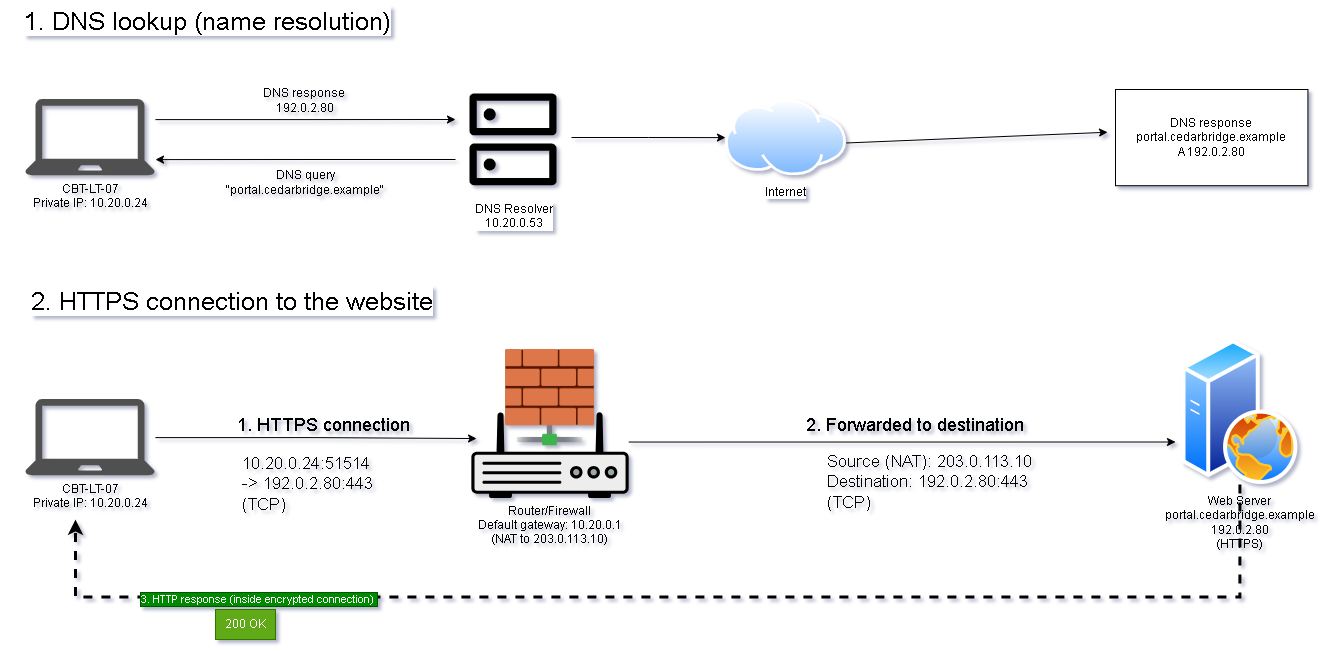

The diagram above was exported from draw.io. Its source (the exported page's mxGraphModel, read from the mxfile embedded in the PNG):
<mxGraphModel dx="1911" dy="1004" grid="1" gridSize="10" guides="1" tooltips="1" connect="1" arrows="1" fold="1" page="1" pageScale="1" pageWidth="850" pageHeight="1100" math="0" shadow="0">
  <root>
    <mxCell id="0" />
    <mxCell id="1" parent="0" />
    <mxCell id="vr0ZIKBydo57GdK5xi4X-10" edge="1" parent="1" style="edgeStyle=orthogonalEdgeStyle;rounded=0;orthogonalLoop=1;jettySize=auto;html=1;">
      <mxGeometry relative="1" as="geometry">
        <mxPoint x="340" y="280.1" as="sourcePoint" />
        <mxPoint x="640" y="280" as="targetPoint" />
      </mxGeometry>
    </mxCell>
    <mxCell id="vr0ZIKBydo57GdK5xi4X-1" parent="1" style="sketch=0;pointerEvents=1;shadow=0;dashed=0;html=1;strokeColor=none;fillColor=#505050;labelPosition=center;verticalLabelPosition=bottom;verticalAlign=top;outlineConnect=0;align=center;shape=mxgraph.office.devices.laptop;" value="CBT-LT-07&lt;div&gt;Private IP: 10.20.0.24&lt;/div&gt;" vertex="1">
      <mxGeometry height="76.21" width="130" x="210" y="260" as="geometry" />
    </mxCell>
    <mxCell id="vr0ZIKBydo57GdK5xi4X-11" edge="1" parent="1" style="edgeStyle=orthogonalEdgeStyle;rounded=0;orthogonalLoop=1;jettySize=auto;html=1;">
      <mxGeometry relative="1" as="geometry">
        <mxPoint x="640" y="320" as="sourcePoint" />
        <mxPoint x="340" y="320.1" as="targetPoint" />
      </mxGeometry>
    </mxCell>
    <mxCell id="vr0ZIKBydo57GdK5xi4X-12" edge="1" parent="1" source="vr0ZIKBydo57GdK5xi4X-2" style="edgeStyle=orthogonalEdgeStyle;rounded=0;orthogonalLoop=1;jettySize=auto;html=1;entryX=0;entryY=0.5;entryDx=0;entryDy=0;" target="vr0ZIKBydo57GdK5xi4X-3">
      <mxGeometry relative="1" as="geometry" />
    </mxCell>
    <mxCell id="vr0ZIKBydo57GdK5xi4X-2" parent="1" style="shape=image;html=1;verticalAlign=top;verticalLabelPosition=bottom;labelBackgroundColor=#ffffff;imageAspect=0;aspect=fixed;image=https://icons.diagrams.net/assets/material-symbols/1/Dns.svg" value="DNS Resolver&lt;div&gt;10.20.0.53&lt;/div&gt;" vertex="1">
      <mxGeometry height="116" width="116" x="640" y="240" as="geometry" />
    </mxCell>
    <mxCell id="vr0ZIKBydo57GdK5xi4X-3" parent="1" style="image;aspect=fixed;perimeter=ellipsePerimeter;html=1;align=center;shadow=0;dashed=0;spacingTop=3;image=img/lib/active_directory/internet_cloud.svg;" value="Internet" vertex="1">
      <mxGeometry height="76.21" width="120.97" x="910" y="260" as="geometry" />
    </mxCell>
    <mxCell id="vr0ZIKBydo57GdK5xi4X-6" parent="1" style="text;html=1;whiteSpace=wrap;strokeColor=none;fillColor=none;align=center;verticalAlign=middle;rounded=0;" value="DNS query&lt;div&gt;&quot;portal.cedarbridge.example&quot;&lt;/div&gt;" vertex="1">
      <mxGeometry height="27" width="130" x="425" y="329" as="geometry" />
    </mxCell>
    <mxCell id="vr0ZIKBydo57GdK5xi4X-7" parent="1" style="text;html=1;whiteSpace=wrap;strokeColor=none;fillColor=none;align=center;verticalAlign=middle;rounded=0;" value="DNS response&amp;nbsp;&lt;div&gt;192.0.2.80&lt;/div&gt;" vertex="1">
      <mxGeometry height="30" width="130" x="425" y="246.20999999999998" as="geometry" />
    </mxCell>
    <mxCell id="vr0ZIKBydo57GdK5xi4X-9" parent="1" style="rounded=0;whiteSpace=wrap;html=1;" value="DNS response&lt;div&gt;portal.cedarbridge.example&lt;/div&gt;&lt;div&gt;A 192.0.2.80&lt;/div&gt;" vertex="1">
      <mxGeometry height="96.21" width="192.42" x="1300" y="250" as="geometry" />
    </mxCell>
    <mxCell id="vr0ZIKBydo57GdK5xi4X-13" edge="1" parent="1" style="rounded=0;orthogonalLoop=1;jettySize=auto;html=1;entryX=-0.042;entryY=0.363;entryDx=0;entryDy=0;entryPerimeter=0;">
      <mxGeometry relative="1" as="geometry">
        <mxPoint x="1030.965410258921" y="303.47049740384415" as="sourcePoint" />
        <mxPoint x="1292.0383599999996" y="292.73422999999985" as="targetPoint" />
      </mxGeometry>
    </mxCell>
    <mxCell id="vr0ZIKBydo57GdK5xi4X-14" parent="1" style="text;html=1;whiteSpace=wrap;strokeColor=none;fillColor=none;align=center;verticalAlign=middle;rounded=0;fontSize=25;labelBackgroundColor=light-dark(#FFFFFF,#99FF33);spacingBottom=8;spacing=2;spacingLeft=4;" value="1. DNS lookup (name resolution)" vertex="1">
      <mxGeometry height="30" width="400" x="190" y="170" as="geometry" />
    </mxCell>
    <mxCell id="vr0ZIKBydo57GdK5xi4X-15" parent="1" style="text;html=1;whiteSpace=wrap;strokeColor=none;fillColor=none;align=center;verticalAlign=middle;rounded=0;fontSize=25;labelBackgroundColor=light-dark(#FFFFFF,#99FF33);spacingBottom=8;spacing=2;spacingLeft=4;" value="2. HTTPS connection to the website" vertex="1">
      <mxGeometry height="30" width="410" x="210" y="450" as="geometry" />
    </mxCell>
    <mxCell id="vr0ZIKBydo57GdK5xi4X-16" parent="1" style="sketch=0;pointerEvents=1;shadow=0;dashed=0;html=1;strokeColor=none;fillColor=#505050;labelPosition=center;verticalLabelPosition=bottom;verticalAlign=top;outlineConnect=0;align=center;shape=mxgraph.office.devices.laptop;" value="CBT-LT-07&lt;div&gt;Private IP: 10.20.0.24&lt;/div&gt;" vertex="1">
      <mxGeometry height="76.21" width="130" x="210" y="560" as="geometry" />
    </mxCell>
    <mxCell id="vr0ZIKBydo57GdK5xi4X-17" parent="1" style="shape=image;html=1;verticalAlign=top;verticalLabelPosition=bottom;labelBackgroundColor=#ffffff;imageAspect=0;aspect=fixed;image=https://icons.diagrams.net/assets/cvlt-objects/1/Firewall_Network.png" value="" vertex="1">
      <mxGeometry height="96.21" width="89.08" x="690" y="510" as="geometry" />
    </mxCell>
    <mxCell id="vr0ZIKBydo57GdK5xi4X-25" edge="1" parent="1" style="edgeStyle=orthogonalEdgeStyle;rounded=0;orthogonalLoop=1;jettySize=auto;html=1;">
      <mxGeometry relative="1" as="geometry">
        <mxPoint x="813.21" y="602.54" as="sourcePoint" />
        <mxPoint x="1360" y="602.5049999999999" as="targetPoint" />
      </mxGeometry>
    </mxCell>
    <mxCell id="vr0ZIKBydo57GdK5xi4X-18" parent="1" style="fillColorStyles=neutralFill;neutralFill=#9DA6A8;shape=mxgraph.networks2.icon;aspect=fixed;fillColor=#EDEDED;strokeColor=#000000;gradientColor=#5B6163;network2IconShadow=1;network2bgFillColor=none;labelPosition=center;verticalLabelPosition=bottom;align=center;verticalAlign=top;network2Icon=mxgraph.networks2.router;network2IconXOffset=0.0001;network2IconYOffset=-0.1142;network2IconW=1;network2IconH=0.5485;" value="Router/Firewall&#10;Default gateway: 10.20.0.1&#10;(NAT to 203.0.113.10)" vertex="1">
      <mxGeometry height="86.31" width="157.35" x="655.86" y="572.1099999999999" as="geometry" />
    </mxCell>
    <mxCell id="vr0ZIKBydo57GdK5xi4X-29" edge="1" parent="1" source="vr0ZIKBydo57GdK5xi4X-19" style="edgeStyle=orthogonalEdgeStyle;rounded=0;orthogonalLoop=1;jettySize=auto;html=1;dashed=1;strokeWidth=3;strokeColor=light-dark(#000000,#66FF66);">
      <mxGeometry relative="1" x="-0.8154" as="geometry">
        <Array as="points">
          <mxPoint x="1424.4" y="757.5" />
          <mxPoint x="260" y="757.5" />
        </Array>
        <mxPoint x="260" y="680" as="targetPoint" />
      </mxGeometry>
    </mxCell>
    <mxCell id="vr0ZIKBydo57GdK5xi4X-30" connectable="0" parent="vr0ZIKBydo57GdK5xi4X-29" style="edgeLabel;html=1;align=center;verticalAlign=middle;resizable=0;points=[];labelBackgroundColor=#008a00;fontColor=#ffffff;labelBorderColor=#005700;" value="3. HTTP response (inside encrypted connection)&amp;nbsp;" vertex="1">
      <mxGeometry relative="1" x="0.6153" y="1" as="geometry">
        <mxPoint y="1" as="offset" />
      </mxGeometry>
    </mxCell>
    <mxCell id="vr0ZIKBydo57GdK5xi4X-19" parent="1" style="image;aspect=fixed;perimeter=ellipsePerimeter;html=1;align=center;shadow=0;dashed=0;spacingTop=3;image=img/lib/active_directory/web_server.svg;labelBackgroundColor=none;" value="Web Server&lt;div&gt;portal.cedarbridge.example&lt;/div&gt;&lt;div&gt;192.0.2.80&lt;/div&gt;&lt;div&gt;(HTTPS)&lt;/div&gt;" vertex="1">
      <mxGeometry height="145" width="116" x="1366.42" y="500" as="geometry" />
    </mxCell>
    <mxCell id="vr0ZIKBydo57GdK5xi4X-20" edge="1" parent="1" source="vr0ZIKBydo57GdK5xi4X-16" style="edgeStyle=orthogonalEdgeStyle;rounded=0;orthogonalLoop=1;jettySize=auto;html=1;entryX=0.033;entryY=0.312;entryDx=0;entryDy=0;entryPerimeter=0;" target="vr0ZIKBydo57GdK5xi4X-18">
      <mxGeometry relative="1" as="geometry" />
    </mxCell>
    <mxCell id="vr0ZIKBydo57GdK5xi4X-21" parent="1" style="text;html=1;whiteSpace=wrap;strokeColor=none;fillColor=none;align=center;verticalAlign=middle;rounded=0;fontSize=18;" value="2. Forwarded to destination" vertex="1">
      <mxGeometry height="30" width="240" x="980" y="570" as="geometry" />
    </mxCell>
    <mxCell id="vr0ZIKBydo57GdK5xi4X-23" parent="1" style="text;html=1;whiteSpace=wrap;strokeColor=none;fillColor=none;align=left;verticalAlign=middle;rounded=0;fontSize=17;" value="10.20.0.24:51514&lt;div&gt;-&amp;gt; 192.0.2.80:443 (TCP)&lt;/div&gt;" vertex="1">
      <mxGeometry height="30" width="146.79" x="425" y="630" as="geometry" />
    </mxCell>
    <mxCell id="vr0ZIKBydo57GdK5xi4X-26" parent="1" style="text;html=1;whiteSpace=wrap;strokeColor=none;fillColor=none;align=center;verticalAlign=middle;rounded=0;fontSize=18;" value="1. HTTPS connection" vertex="1">
      <mxGeometry height="30" width="192.42" x="412" y="570" as="geometry" />
    </mxCell>
    <mxCell id="vr0ZIKBydo57GdK5xi4X-28" parent="1" style="text;html=1;whiteSpace=wrap;strokeColor=none;fillColor=none;align=left;verticalAlign=middle;rounded=0;fontSize=17;" value="Source (NAT): 203.0.113.10&lt;div&gt;Destination: 192.0.2.80:443&lt;/div&gt;&lt;div&gt;(TCP)&lt;/div&gt;" vertex="1">
      <mxGeometry height="30" width="230" x="1010" y="628.4200000000001" as="geometry" />
    </mxCell>
    <mxCell id="vr0ZIKBydo57GdK5xi4X-31" parent="1" style="text;html=1;whiteSpace=wrap;strokeColor=#2D7600;fillColor=#60a917;align=center;verticalAlign=middle;rounded=0;fontColor=#ffffff;" value="200 OK" vertex="1">
      <mxGeometry height="30" width="60" x="400" y="770" as="geometry" />
    </mxCell>
  </root>
</mxGraphModel>